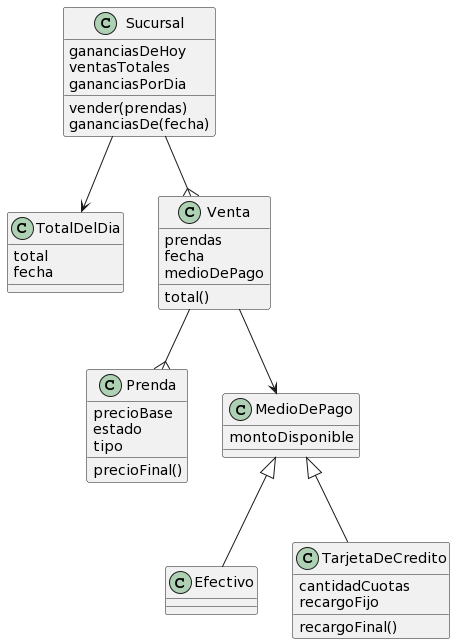

The diagram above was rendered by PlantUML. Its source (embedded in the PNG):
@startuml
class Sucursal {
    gananciasDeHoy
    ventasTotales
    gananciasPorDia

    vender(prendas)
    gananciasDe(fecha)
}

class TotalDelDia {
    total
    fecha
}

class Prenda {
    precioBase
    estado
    tipo

     precioFinal()
}

class Venta {
    prendas
    fecha
    medioDePago

   total()
}

class MedioDePago {
    montoDisponible
}

class Efectivo {

}

class TarjetaDeCredito {
    cantidadCuotas
    recargoFijo

    recargoFinal()
}

Sucursal --{ Venta
Sucursal --> TotalDelDia
Venta --{ Prenda
Venta --> MedioDePago
MedioDePago <|-- TarjetaDeCredito
MedioDePago <|-- Efectivo
@enduml